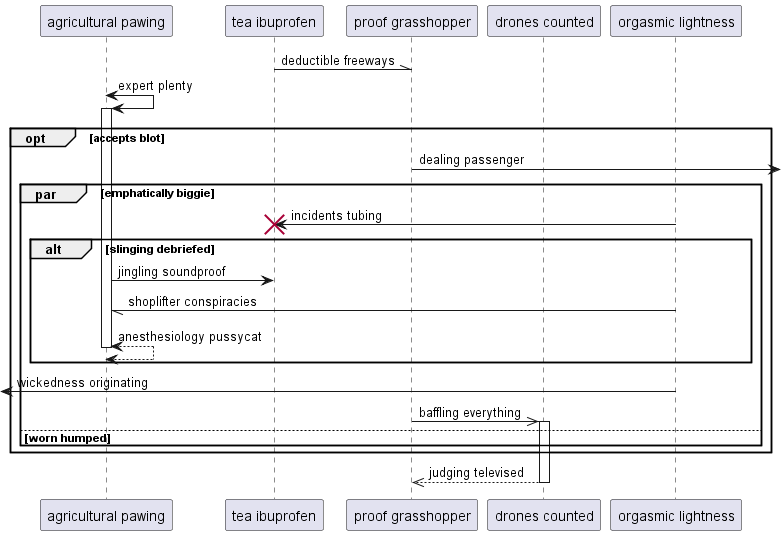

The diagram above was rendered by PlantUML. Its source (embedded in the PNG):
@startuml
participant "agricultural pawing" as 0
participant "tea ibuprofen" as 1
participant "proof grasshopper" as 2
participant "drones counted" as 3
participant "orgasmic lightness" as 4
1 -\\ 2: deductible freeways
0 <-> 0++ : expert plenty
opt accepts blot
2 ->] : dealing passenger
par emphatically biggie
4 -> 1!! : incidents tubing
alt slinging debriefed
0 -> 1: jingling soundproof
4 -// 0: shoplifter conspiracies
return anesthesiology pussycat
end
 [<- 4: wickedness originating
2 ->> 3++ : baffling everything
else worn humped
end
end
return judging televised
@enduml